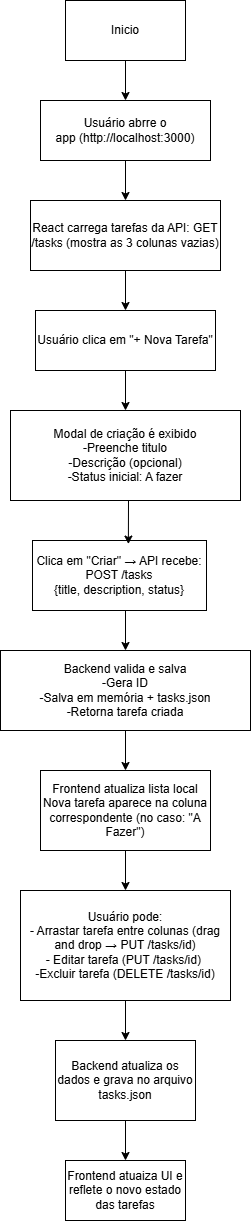

The diagram above was exported from draw.io. Its source (the exported page's mxGraphModel, read from the mxfile embedded in the PNG):
<mxGraphModel dx="1042" dy="527" grid="1" gridSize="10" guides="1" tooltips="1" connect="1" arrows="1" fold="1" page="1" pageScale="1" pageWidth="827" pageHeight="1169" math="0" shadow="0">
  <root>
    <mxCell id="0" />
    <mxCell id="1" parent="0" />
    <mxCell id="wQswcZyXq6koFZRA7BNG-1" value="Inicio" style="rounded=0;whiteSpace=wrap;html=1;" vertex="1" parent="1">
      <mxGeometry x="360" width="120" height="60" as="geometry" />
    </mxCell>
    <mxCell id="wQswcZyXq6koFZRA7BNG-2" value="&lt;div&gt;Usuário abrre o app&lt;span style=&quot;background-color: transparent; color: light-dark(rgb(0, 0, 0), rgb(255, 255, 255));&quot;&gt;&amp;nbsp;(http://localhost:3000)&lt;/span&gt;&lt;/div&gt;" style="rounded=0;whiteSpace=wrap;html=1;" vertex="1" parent="1">
      <mxGeometry x="335" y="100" width="170" height="60" as="geometry" />
    </mxCell>
    <mxCell id="wQswcZyXq6koFZRA7BNG-3" value="React carrega tarefas da API: GET /tasks (mostra as 3 colunas vazias)" style="rounded=0;whiteSpace=wrap;html=1;" vertex="1" parent="1">
      <mxGeometry x="325" y="200" width="190" height="70" as="geometry" />
    </mxCell>
    <mxCell id="wQswcZyXq6koFZRA7BNG-4" value="Usuário clica em &quot;+ Nova Tarefa&quot;" style="rounded=0;whiteSpace=wrap;html=1;" vertex="1" parent="1">
      <mxGeometry x="330" y="310" width="180" height="60" as="geometry" />
    </mxCell>
    <mxCell id="wQswcZyXq6koFZRA7BNG-5" value="Modal de criação é exibido&lt;div&gt;-Preenche titulo&lt;/div&gt;&lt;div&gt;-Descrição (opcional)&lt;/div&gt;&lt;div&gt;-Status inicial: A fazer&lt;/div&gt;" style="rounded=0;whiteSpace=wrap;html=1;" vertex="1" parent="1">
      <mxGeometry x="305" y="410" width="230" height="90" as="geometry" />
    </mxCell>
    <mxCell id="wQswcZyXq6koFZRA7BNG-6" value="Clica em &quot;Criar&quot; → API recebe: POST /tasks&lt;div&gt;{title, description, status}&lt;/div&gt;" style="rounded=0;whiteSpace=wrap;html=1;" vertex="1" parent="1">
      <mxGeometry x="327" y="540" width="174" height="70" as="geometry" />
    </mxCell>
    <mxCell id="wQswcZyXq6koFZRA7BNG-7" value="Backend valida e salva&lt;div&gt;-Gera ID&lt;/div&gt;&lt;div&gt;-Salva em memória + tasks.json&lt;/div&gt;&lt;div&gt;-Retorna tarefa criada&lt;/div&gt;" style="rounded=0;whiteSpace=wrap;html=1;" vertex="1" parent="1">
      <mxGeometry x="295" y="650" width="250" height="80" as="geometry" />
    </mxCell>
    <mxCell id="wQswcZyXq6koFZRA7BNG-8" value="Frontend atualiza lista local&lt;div&gt;Nova tarefa aparece na coluna correspondente (no caso: &quot;A Fazer&quot;)&lt;/div&gt;" style="rounded=0;whiteSpace=wrap;html=1;" vertex="1" parent="1">
      <mxGeometry x="335" y="770" width="170" height="80" as="geometry" />
    </mxCell>
    <mxCell id="wQswcZyXq6koFZRA7BNG-9" value="Usuário pode:&lt;div&gt;- Arrastar tarefa entre colunas (drag and drop → PUT /tasks/id)&lt;div&gt;&amp;nbsp;- Editar tarefa (PUT /tasks/id)&amp;nbsp;&amp;nbsp;&lt;/div&gt;&lt;div&gt;-Excluir tarefa (DELETE /tasks/id)&lt;/div&gt;&lt;/div&gt;" style="rounded=0;whiteSpace=wrap;html=1;" vertex="1" parent="1">
      <mxGeometry x="315" y="890" width="210" height="110" as="geometry" />
    </mxCell>
    <mxCell id="wQswcZyXq6koFZRA7BNG-10" value="Backend atualiza os dados e grava no arquivo tasks.json" style="rounded=0;whiteSpace=wrap;html=1;" vertex="1" parent="1">
      <mxGeometry x="350" y="1040" width="140" height="80" as="geometry" />
    </mxCell>
    <mxCell id="wQswcZyXq6koFZRA7BNG-11" value="Frontend atuaiza UI e reflete o novo estado das tarefas" style="rounded=0;whiteSpace=wrap;html=1;" vertex="1" parent="1">
      <mxGeometry x="360" y="1160" width="120" height="60" as="geometry" />
    </mxCell>
    <mxCell id="wQswcZyXq6koFZRA7BNG-12" value="" style="endArrow=classic;html=1;rounded=0;exitX=0.5;exitY=1;exitDx=0;exitDy=0;entryX=0.5;entryY=0;entryDx=0;entryDy=0;" edge="1" parent="1" source="wQswcZyXq6koFZRA7BNG-1" target="wQswcZyXq6koFZRA7BNG-2">
      <mxGeometry width="50" height="50" relative="1" as="geometry">
        <mxPoint x="470" y="170" as="sourcePoint" />
        <mxPoint x="520" y="120" as="targetPoint" />
      </mxGeometry>
    </mxCell>
    <mxCell id="wQswcZyXq6koFZRA7BNG-13" value="" style="endArrow=classic;html=1;rounded=0;exitX=0.5;exitY=1;exitDx=0;exitDy=0;entryX=0.5;entryY=0;entryDx=0;entryDy=0;" edge="1" parent="1" source="wQswcZyXq6koFZRA7BNG-2" target="wQswcZyXq6koFZRA7BNG-3">
      <mxGeometry width="50" height="50" relative="1" as="geometry">
        <mxPoint x="410" y="90" as="sourcePoint" />
        <mxPoint x="410" y="130" as="targetPoint" />
      </mxGeometry>
    </mxCell>
    <mxCell id="wQswcZyXq6koFZRA7BNG-14" value="" style="endArrow=classic;html=1;rounded=0;exitX=0.5;exitY=1;exitDx=0;exitDy=0;entryX=0.5;entryY=0;entryDx=0;entryDy=0;" edge="1" parent="1" source="wQswcZyXq6koFZRA7BNG-3" target="wQswcZyXq6koFZRA7BNG-4">
      <mxGeometry width="50" height="50" relative="1" as="geometry">
        <mxPoint x="460" y="180" as="sourcePoint" />
        <mxPoint x="590" y="170" as="targetPoint" />
      </mxGeometry>
    </mxCell>
    <mxCell id="wQswcZyXq6koFZRA7BNG-16" value="" style="endArrow=classic;html=1;rounded=0;exitX=0.5;exitY=1;exitDx=0;exitDy=0;" edge="1" parent="1" source="wQswcZyXq6koFZRA7BNG-4" target="wQswcZyXq6koFZRA7BNG-5">
      <mxGeometry width="50" height="50" relative="1" as="geometry">
        <mxPoint x="430" y="310" as="sourcePoint" />
        <mxPoint x="430" y="350" as="targetPoint" />
      </mxGeometry>
    </mxCell>
    <mxCell id="wQswcZyXq6koFZRA7BNG-17" value="" style="endArrow=classic;html=1;rounded=0;entryX=0.551;entryY=0.051;entryDx=0;entryDy=0;entryPerimeter=0;" edge="1" parent="1" target="wQswcZyXq6koFZRA7BNG-6">
      <mxGeometry width="50" height="50" relative="1" as="geometry">
        <mxPoint x="423" y="500" as="sourcePoint" />
        <mxPoint x="410" y="420" as="targetPoint" />
      </mxGeometry>
    </mxCell>
    <mxCell id="wQswcZyXq6koFZRA7BNG-19" value="" style="endArrow=classic;html=1;rounded=0;entryX=0.5;entryY=0;entryDx=0;entryDy=0;" edge="1" parent="1" target="wQswcZyXq6koFZRA7BNG-7">
      <mxGeometry width="50" height="50" relative="1" as="geometry">
        <mxPoint x="420" y="610" as="sourcePoint" />
        <mxPoint x="430" y="554" as="targetPoint" />
      </mxGeometry>
    </mxCell>
    <mxCell id="wQswcZyXq6koFZRA7BNG-20" value="" style="endArrow=classic;html=1;rounded=0;exitX=0.5;exitY=1;exitDx=0;exitDy=0;entryX=0.5;entryY=0;entryDx=0;entryDy=0;" edge="1" parent="1" source="wQswcZyXq6koFZRA7BNG-7" target="wQswcZyXq6koFZRA7BNG-8">
      <mxGeometry width="50" height="50" relative="1" as="geometry">
        <mxPoint x="426" y="750" as="sourcePoint" />
        <mxPoint x="420" y="750" as="targetPoint" />
      </mxGeometry>
    </mxCell>
    <mxCell id="wQswcZyXq6koFZRA7BNG-21" value="" style="endArrow=classic;html=1;rounded=0;entryX=0.5;entryY=0;entryDx=0;entryDy=0;exitX=0.5;exitY=1;exitDx=0;exitDy=0;" edge="1" parent="1" source="wQswcZyXq6koFZRA7BNG-8" target="wQswcZyXq6koFZRA7BNG-9">
      <mxGeometry width="50" height="50" relative="1" as="geometry">
        <mxPoint x="420" y="830" as="sourcePoint" />
        <mxPoint x="426" y="850" as="targetPoint" />
      </mxGeometry>
    </mxCell>
    <mxCell id="wQswcZyXq6koFZRA7BNG-22" value="" style="endArrow=classic;html=1;rounded=0;entryX=0.5;entryY=0;entryDx=0;entryDy=0;exitX=0.5;exitY=1;exitDx=0;exitDy=0;" edge="1" parent="1" source="wQswcZyXq6koFZRA7BNG-9" target="wQswcZyXq6koFZRA7BNG-10">
      <mxGeometry width="50" height="50" relative="1" as="geometry">
        <mxPoint x="500" y="1010" as="sourcePoint" />
        <mxPoint x="490" y="1040" as="targetPoint" />
      </mxGeometry>
    </mxCell>
    <mxCell id="wQswcZyXq6koFZRA7BNG-23" value="" style="endArrow=classic;html=1;rounded=0;entryX=0.5;entryY=0;entryDx=0;entryDy=0;exitX=0.5;exitY=1;exitDx=0;exitDy=0;" edge="1" parent="1" source="wQswcZyXq6koFZRA7BNG-10" target="wQswcZyXq6koFZRA7BNG-11">
      <mxGeometry width="50" height="50" relative="1" as="geometry">
        <mxPoint x="400" y="1080" as="sourcePoint" />
        <mxPoint x="404" y="1110" as="targetPoint" />
      </mxGeometry>
    </mxCell>
  </root>
</mxGraphModel>